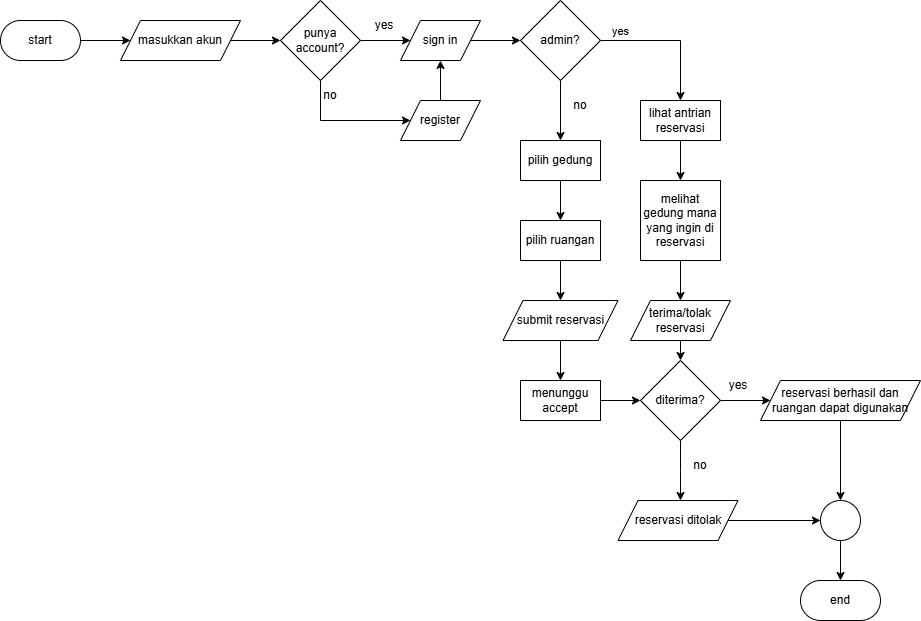

The diagram above was exported from draw.io. Its source (the exported page's mxGraphModel, read from the mxfile embedded in the PNG):
<mxGraphModel dx="2562" dy="1216" grid="1" gridSize="10" guides="1" tooltips="1" connect="1" arrows="1" fold="1" page="1" pageScale="1" pageWidth="827" pageHeight="1169" math="0" shadow="0">
  <root>
    <mxCell id="0" />
    <mxCell id="1" parent="0" />
    <mxCell id="UVW3j-tUe3poWmRqZ4Ve-4" style="edgeStyle=orthogonalEdgeStyle;rounded=0;orthogonalLoop=1;jettySize=auto;html=1;" parent="1" source="UVW3j-tUe3poWmRqZ4Ve-1" target="UVW3j-tUe3poWmRqZ4Ve-5" edge="1">
      <mxGeometry relative="1" as="geometry">
        <mxPoint x="480" y="270" as="targetPoint" />
      </mxGeometry>
    </mxCell>
    <mxCell id="UVW3j-tUe3poWmRqZ4Ve-1" value="start" style="rounded=1;whiteSpace=wrap;html=1;arcSize=50;" parent="1" vertex="1">
      <mxGeometry x="340" y="250" width="80" height="40" as="geometry" />
    </mxCell>
    <mxCell id="UVW3j-tUe3poWmRqZ4Ve-16" style="edgeStyle=orthogonalEdgeStyle;rounded=0;orthogonalLoop=1;jettySize=auto;html=1;entryX=0;entryY=0.5;entryDx=0;entryDy=0;" parent="1" source="UVW3j-tUe3poWmRqZ4Ve-5" target="UVW3j-tUe3poWmRqZ4Ve-15" edge="1">
      <mxGeometry relative="1" as="geometry" />
    </mxCell>
    <mxCell id="UVW3j-tUe3poWmRqZ4Ve-5" value="masukkan akun" style="shape=parallelogram;perimeter=parallelogramPerimeter;whiteSpace=wrap;html=1;fixedSize=1;" parent="1" vertex="1">
      <mxGeometry x="460" y="250" width="120" height="40" as="geometry" />
    </mxCell>
    <mxCell id="UVW3j-tUe3poWmRqZ4Ve-10" value="" style="edgeStyle=orthogonalEdgeStyle;rounded=0;orthogonalLoop=1;jettySize=auto;html=1;" parent="1" source="UVW3j-tUe3poWmRqZ4Ve-6" target="UVW3j-tUe3poWmRqZ4Ve-9" edge="1">
      <mxGeometry relative="1" as="geometry" />
    </mxCell>
    <mxCell id="cTdmKFiv8wV-ZUM2Iu3e-1" style="edgeStyle=orthogonalEdgeStyle;rounded=0;orthogonalLoop=1;jettySize=auto;html=1;exitX=1;exitY=0.5;exitDx=0;exitDy=0;entryX=0.5;entryY=0;entryDx=0;entryDy=0;" parent="1" source="UVW3j-tUe3poWmRqZ4Ve-6" target="cTdmKFiv8wV-ZUM2Iu3e-4" edge="1">
      <mxGeometry relative="1" as="geometry">
        <mxPoint x="1000" y="370" as="targetPoint" />
      </mxGeometry>
    </mxCell>
    <mxCell id="cTdmKFiv8wV-ZUM2Iu3e-3" value="yes" style="edgeLabel;html=1;align=center;verticalAlign=middle;resizable=0;points=[];" parent="cTdmKFiv8wV-ZUM2Iu3e-1" connectable="0" vertex="1">
      <mxGeometry x="-0.8131" y="1" relative="1" as="geometry">
        <mxPoint x="5" y="-9" as="offset" />
      </mxGeometry>
    </mxCell>
    <mxCell id="UVW3j-tUe3poWmRqZ4Ve-6" value="admin?" style="rhombus;whiteSpace=wrap;html=1;" parent="1" vertex="1">
      <mxGeometry x="860" y="230" width="80" height="80" as="geometry" />
    </mxCell>
    <mxCell id="UVW3j-tUe3poWmRqZ4Ve-14" value="" style="edgeStyle=orthogonalEdgeStyle;rounded=0;orthogonalLoop=1;jettySize=auto;html=1;" parent="1" source="UVW3j-tUe3poWmRqZ4Ve-9" target="UVW3j-tUe3poWmRqZ4Ve-13" edge="1">
      <mxGeometry relative="1" as="geometry" />
    </mxCell>
    <mxCell id="UVW3j-tUe3poWmRqZ4Ve-9" value="pilih gedung" style="whiteSpace=wrap;html=1;" parent="1" vertex="1">
      <mxGeometry x="860" y="370" width="80" height="40" as="geometry" />
    </mxCell>
    <mxCell id="UVW3j-tUe3poWmRqZ4Ve-26" style="edgeStyle=orthogonalEdgeStyle;rounded=0;orthogonalLoop=1;jettySize=auto;html=1;entryX=0.5;entryY=0;entryDx=0;entryDy=0;" parent="1" source="UVW3j-tUe3poWmRqZ4Ve-13" target="UVW3j-tUe3poWmRqZ4Ve-25" edge="1">
      <mxGeometry relative="1" as="geometry" />
    </mxCell>
    <mxCell id="UVW3j-tUe3poWmRqZ4Ve-13" value="pilih ruangan" style="whiteSpace=wrap;html=1;" parent="1" vertex="1">
      <mxGeometry x="860" y="450" width="80" height="40" as="geometry" />
    </mxCell>
    <mxCell id="UVW3j-tUe3poWmRqZ4Ve-20" style="edgeStyle=orthogonalEdgeStyle;rounded=0;orthogonalLoop=1;jettySize=auto;html=1;" parent="1" source="UVW3j-tUe3poWmRqZ4Ve-15" target="UVW3j-tUe3poWmRqZ4Ve-19" edge="1">
      <mxGeometry relative="1" as="geometry" />
    </mxCell>
    <mxCell id="UVW3j-tUe3poWmRqZ4Ve-22" style="edgeStyle=orthogonalEdgeStyle;rounded=0;orthogonalLoop=1;jettySize=auto;html=1;entryX=0;entryY=0.5;entryDx=0;entryDy=0;exitX=0.5;exitY=1;exitDx=0;exitDy=0;" parent="1" source="UVW3j-tUe3poWmRqZ4Ve-15" target="UVW3j-tUe3poWmRqZ4Ve-21" edge="1">
      <mxGeometry relative="1" as="geometry">
        <Array as="points">
          <mxPoint x="660" y="350" />
        </Array>
      </mxGeometry>
    </mxCell>
    <mxCell id="UVW3j-tUe3poWmRqZ4Ve-15" value="punya account?" style="rhombus;whiteSpace=wrap;html=1;" parent="1" vertex="1">
      <mxGeometry x="620" y="230" width="80" height="80" as="geometry" />
    </mxCell>
    <mxCell id="UVW3j-tUe3poWmRqZ4Ve-24" style="edgeStyle=orthogonalEdgeStyle;rounded=0;orthogonalLoop=1;jettySize=auto;html=1;entryX=0;entryY=0.5;entryDx=0;entryDy=0;" parent="1" source="UVW3j-tUe3poWmRqZ4Ve-19" target="UVW3j-tUe3poWmRqZ4Ve-6" edge="1">
      <mxGeometry relative="1" as="geometry" />
    </mxCell>
    <mxCell id="UVW3j-tUe3poWmRqZ4Ve-19" value="sign in" style="shape=parallelogram;perimeter=parallelogramPerimeter;whiteSpace=wrap;html=1;fixedSize=1;" parent="1" vertex="1">
      <mxGeometry x="740" y="250" width="80" height="40" as="geometry" />
    </mxCell>
    <mxCell id="UVW3j-tUe3poWmRqZ4Ve-23" style="edgeStyle=orthogonalEdgeStyle;rounded=0;orthogonalLoop=1;jettySize=auto;html=1;entryX=0.5;entryY=1;entryDx=0;entryDy=0;" parent="1" source="UVW3j-tUe3poWmRqZ4Ve-21" target="UVW3j-tUe3poWmRqZ4Ve-19" edge="1">
      <mxGeometry relative="1" as="geometry" />
    </mxCell>
    <mxCell id="UVW3j-tUe3poWmRqZ4Ve-21" value="register" style="shape=parallelogram;perimeter=parallelogramPerimeter;whiteSpace=wrap;html=1;fixedSize=1;" parent="1" vertex="1">
      <mxGeometry x="740" y="330" width="80" height="40" as="geometry" />
    </mxCell>
    <mxCell id="UVW3j-tUe3poWmRqZ4Ve-31" style="edgeStyle=orthogonalEdgeStyle;rounded=0;orthogonalLoop=1;jettySize=auto;html=1;entryX=0.5;entryY=0;entryDx=0;entryDy=0;" parent="1" source="UVW3j-tUe3poWmRqZ4Ve-25" target="UVW3j-tUe3poWmRqZ4Ve-30" edge="1">
      <mxGeometry relative="1" as="geometry" />
    </mxCell>
    <mxCell id="UVW3j-tUe3poWmRqZ4Ve-25" value="submit reservasi" style="shape=parallelogram;perimeter=parallelogramPerimeter;whiteSpace=wrap;html=1;fixedSize=1;" parent="1" vertex="1">
      <mxGeometry x="842.5" y="530" width="115" height="40" as="geometry" />
    </mxCell>
    <mxCell id="UVW3j-tUe3poWmRqZ4Ve-27" value="no" style="text;html=1;align=center;verticalAlign=middle;whiteSpace=wrap;rounded=0;" parent="1" vertex="1">
      <mxGeometry x="890" y="320" width="60" height="30" as="geometry" />
    </mxCell>
    <mxCell id="UVW3j-tUe3poWmRqZ4Ve-28" value="no" style="text;html=1;align=center;verticalAlign=middle;whiteSpace=wrap;rounded=0;" parent="1" vertex="1">
      <mxGeometry x="640" y="310" width="60" height="30" as="geometry" />
    </mxCell>
    <mxCell id="UVW3j-tUe3poWmRqZ4Ve-29" value="yes" style="text;html=1;align=center;verticalAlign=middle;whiteSpace=wrap;rounded=0;" parent="1" vertex="1">
      <mxGeometry x="694" y="240" width="60" height="30" as="geometry" />
    </mxCell>
    <mxCell id="qoZbgkHWIgGf5zk8Trat-5" style="edgeStyle=orthogonalEdgeStyle;rounded=0;orthogonalLoop=1;jettySize=auto;html=1;entryX=0;entryY=0.5;entryDx=0;entryDy=0;" parent="1" source="UVW3j-tUe3poWmRqZ4Ve-30" target="qoZbgkHWIgGf5zk8Trat-1" edge="1">
      <mxGeometry relative="1" as="geometry" />
    </mxCell>
    <mxCell id="UVW3j-tUe3poWmRqZ4Ve-30" value="menunggu accept" style="rounded=0;whiteSpace=wrap;html=1;" parent="1" vertex="1">
      <mxGeometry x="860" y="610" width="80" height="40" as="geometry" />
    </mxCell>
    <mxCell id="qoZbgkHWIgGf5zk8Trat-3" value="" style="edgeStyle=orthogonalEdgeStyle;rounded=0;orthogonalLoop=1;jettySize=auto;html=1;" parent="1" source="cTdmKFiv8wV-ZUM2Iu3e-4" target="qoZbgkHWIgGf5zk8Trat-2" edge="1">
      <mxGeometry relative="1" as="geometry" />
    </mxCell>
    <mxCell id="cTdmKFiv8wV-ZUM2Iu3e-4" value="lihat antrian reservasi" style="whiteSpace=wrap;html=1;" parent="1" vertex="1">
      <mxGeometry x="980" y="330" width="80" height="40" as="geometry" />
    </mxCell>
    <mxCell id="qoZbgkHWIgGf5zk8Trat-7" value="" style="edgeStyle=orthogonalEdgeStyle;rounded=0;orthogonalLoop=1;jettySize=auto;html=1;entryX=0;entryY=0.5;entryDx=0;entryDy=0;" parent="1" source="qoZbgkHWIgGf5zk8Trat-1" target="cTdmKFiv8wV-ZUM2Iu3e-11" edge="1">
      <mxGeometry relative="1" as="geometry">
        <mxPoint x="1100" y="630.0000000000001" as="targetPoint" />
      </mxGeometry>
    </mxCell>
    <mxCell id="qoZbgkHWIgGf5zk8Trat-11" style="edgeStyle=orthogonalEdgeStyle;rounded=0;orthogonalLoop=1;jettySize=auto;html=1;entryX=0.5;entryY=0;entryDx=0;entryDy=0;" parent="1" source="qoZbgkHWIgGf5zk8Trat-1" edge="1">
      <mxGeometry relative="1" as="geometry">
        <mxPoint x="1020" y="730" as="targetPoint" />
      </mxGeometry>
    </mxCell>
    <mxCell id="qoZbgkHWIgGf5zk8Trat-1" value="diterima?" style="rhombus;whiteSpace=wrap;html=1;" parent="1" vertex="1">
      <mxGeometry x="980" y="590" width="80" height="80" as="geometry" />
    </mxCell>
    <mxCell id="cTdmKFiv8wV-ZUM2Iu3e-6" style="edgeStyle=orthogonalEdgeStyle;rounded=0;orthogonalLoop=1;jettySize=auto;html=1;exitX=0.5;exitY=1;exitDx=0;exitDy=0;entryX=0.5;entryY=0;entryDx=0;entryDy=0;" parent="1" source="qoZbgkHWIgGf5zk8Trat-2" target="cTdmKFiv8wV-ZUM2Iu3e-5" edge="1">
      <mxGeometry relative="1" as="geometry" />
    </mxCell>
    <mxCell id="qoZbgkHWIgGf5zk8Trat-2" value="melihat gedung mana yang ingin di reservasi" style="whiteSpace=wrap;html=1;" parent="1" vertex="1">
      <mxGeometry x="980" y="410" width="80" height="80" as="geometry" />
    </mxCell>
    <mxCell id="qoZbgkHWIgGf5zk8Trat-9" value="yes" style="text;html=1;align=center;verticalAlign=middle;whiteSpace=wrap;rounded=0;" parent="1" vertex="1">
      <mxGeometry x="1048" y="600" width="60" height="30" as="geometry" />
    </mxCell>
    <mxCell id="qoZbgkHWIgGf5zk8Trat-12" value="no" style="text;html=1;align=center;verticalAlign=middle;whiteSpace=wrap;rounded=0;" parent="1" vertex="1">
      <mxGeometry x="1010" y="680" width="60" height="30" as="geometry" />
    </mxCell>
    <mxCell id="cTdmKFiv8wV-ZUM2Iu3e-7" style="edgeStyle=orthogonalEdgeStyle;rounded=0;orthogonalLoop=1;jettySize=auto;html=1;exitX=0.5;exitY=1;exitDx=0;exitDy=0;entryX=0.5;entryY=0;entryDx=0;entryDy=0;" parent="1" source="cTdmKFiv8wV-ZUM2Iu3e-5" target="qoZbgkHWIgGf5zk8Trat-1" edge="1">
      <mxGeometry relative="1" as="geometry" />
    </mxCell>
    <mxCell id="cTdmKFiv8wV-ZUM2Iu3e-5" value="terima/tolak reservasi" style="shape=parallelogram;perimeter=parallelogramPerimeter;whiteSpace=wrap;html=1;fixedSize=1;" parent="1" vertex="1">
      <mxGeometry x="970" y="530" width="100" height="40" as="geometry" />
    </mxCell>
    <mxCell id="cTdmKFiv8wV-ZUM2Iu3e-10" value="end" style="rounded=1;whiteSpace=wrap;html=1;arcSize=50;" parent="1" vertex="1">
      <mxGeometry x="1140" y="810" width="80" height="40" as="geometry" />
    </mxCell>
    <mxCell id="cTdmKFiv8wV-ZUM2Iu3e-15" style="edgeStyle=orthogonalEdgeStyle;rounded=0;orthogonalLoop=1;jettySize=auto;html=1;exitX=0.5;exitY=1;exitDx=0;exitDy=0;entryX=0.5;entryY=0;entryDx=0;entryDy=0;" parent="1" source="cTdmKFiv8wV-ZUM2Iu3e-11" target="cTdmKFiv8wV-ZUM2Iu3e-13" edge="1">
      <mxGeometry relative="1" as="geometry" />
    </mxCell>
    <mxCell id="cTdmKFiv8wV-ZUM2Iu3e-11" value="reservasi berhasil dan ruangan dapat digunakan" style="shape=parallelogram;perimeter=parallelogramPerimeter;whiteSpace=wrap;html=1;fixedSize=1;" parent="1" vertex="1">
      <mxGeometry x="1100" y="610" width="160" height="40" as="geometry" />
    </mxCell>
    <mxCell id="qoZbgkHWIgGf5zk8Trat-13" style="edgeStyle=orthogonalEdgeStyle;rounded=0;orthogonalLoop=1;jettySize=auto;html=1;entryX=0.5;entryY=0;entryDx=0;entryDy=0;" parent="1" target="cTdmKFiv8wV-ZUM2Iu3e-10" edge="1">
      <mxGeometry relative="1" as="geometry" />
    </mxCell>
    <mxCell id="cTdmKFiv8wV-ZUM2Iu3e-14" style="edgeStyle=orthogonalEdgeStyle;rounded=0;orthogonalLoop=1;jettySize=auto;html=1;exitX=1;exitY=0.5;exitDx=0;exitDy=0;entryX=0;entryY=0.5;entryDx=0;entryDy=0;" parent="1" source="cTdmKFiv8wV-ZUM2Iu3e-12" target="cTdmKFiv8wV-ZUM2Iu3e-13" edge="1">
      <mxGeometry relative="1" as="geometry" />
    </mxCell>
    <mxCell id="cTdmKFiv8wV-ZUM2Iu3e-12" value="reservasi ditolak" style="shape=parallelogram;perimeter=parallelogramPerimeter;whiteSpace=wrap;html=1;fixedSize=1;" parent="1" vertex="1">
      <mxGeometry x="957.5" y="730" width="120" height="40" as="geometry" />
    </mxCell>
    <mxCell id="cTdmKFiv8wV-ZUM2Iu3e-16" style="edgeStyle=orthogonalEdgeStyle;rounded=0;orthogonalLoop=1;jettySize=auto;html=1;exitX=0.5;exitY=1;exitDx=0;exitDy=0;entryX=0.5;entryY=0;entryDx=0;entryDy=0;" parent="1" source="cTdmKFiv8wV-ZUM2Iu3e-13" target="cTdmKFiv8wV-ZUM2Iu3e-10" edge="1">
      <mxGeometry relative="1" as="geometry" />
    </mxCell>
    <mxCell id="cTdmKFiv8wV-ZUM2Iu3e-13" value="" style="ellipse;whiteSpace=wrap;html=1;aspect=fixed;" parent="1" vertex="1">
      <mxGeometry x="1160" y="730" width="40" height="40" as="geometry" />
    </mxCell>
  </root>
</mxGraphModel>